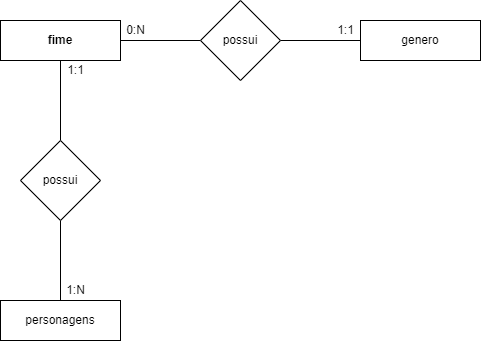

The diagram above was exported from draw.io. Its source (the exported page's mxGraphModel, read from the mxfile embedded in the PNG):
<mxGraphModel dx="780" dy="776" grid="1" gridSize="10" guides="1" tooltips="1" connect="1" arrows="1" fold="1" page="1" pageScale="1" pageWidth="827" pageHeight="1169" math="0" shadow="0">
  <root>
    <mxCell id="0" />
    <mxCell id="1" parent="0" />
    <mxCell id="k3Ef4EY3QDvbnutf6cAb-4" style="edgeStyle=orthogonalEdgeStyle;rounded=0;orthogonalLoop=1;jettySize=auto;html=1;exitX=1;exitY=0.5;exitDx=0;exitDy=0;entryX=0;entryY=0.5;entryDx=0;entryDy=0;endArrow=none;endFill=0;" edge="1" parent="1" source="k3Ef4EY3QDvbnutf6cAb-1" target="k3Ef4EY3QDvbnutf6cAb-2">
      <mxGeometry relative="1" as="geometry" />
    </mxCell>
    <mxCell id="k3Ef4EY3QDvbnutf6cAb-1" value="fime" style="rounded=0;whiteSpace=wrap;html=1;shadow=0;fontStyle=1" vertex="1" parent="1">
      <mxGeometry x="40" y="160" width="120" height="40" as="geometry" />
    </mxCell>
    <mxCell id="k3Ef4EY3QDvbnutf6cAb-5" style="edgeStyle=orthogonalEdgeStyle;rounded=0;orthogonalLoop=1;jettySize=auto;html=1;exitX=1;exitY=0.5;exitDx=0;exitDy=0;endArrow=none;endFill=0;" edge="1" parent="1" source="k3Ef4EY3QDvbnutf6cAb-2" target="k3Ef4EY3QDvbnutf6cAb-3">
      <mxGeometry relative="1" as="geometry" />
    </mxCell>
    <mxCell id="k3Ef4EY3QDvbnutf6cAb-2" value="possui" style="rhombus;whiteSpace=wrap;html=1;" vertex="1" parent="1">
      <mxGeometry x="240" y="140" width="80" height="80" as="geometry" />
    </mxCell>
    <mxCell id="k3Ef4EY3QDvbnutf6cAb-3" value="genero" style="rounded=0;whiteSpace=wrap;html=1;" vertex="1" parent="1">
      <mxGeometry x="400" y="160" width="120" height="40" as="geometry" />
    </mxCell>
    <mxCell id="k3Ef4EY3QDvbnutf6cAb-20" style="edgeStyle=orthogonalEdgeStyle;rounded=0;orthogonalLoop=1;jettySize=auto;html=1;entryX=0.5;entryY=1;entryDx=0;entryDy=0;endArrow=none;endFill=0;" edge="1" parent="1" source="k3Ef4EY3QDvbnutf6cAb-6" target="k3Ef4EY3QDvbnutf6cAb-1">
      <mxGeometry relative="1" as="geometry" />
    </mxCell>
    <mxCell id="k3Ef4EY3QDvbnutf6cAb-21" style="edgeStyle=orthogonalEdgeStyle;rounded=0;orthogonalLoop=1;jettySize=auto;html=1;entryX=0.5;entryY=0;entryDx=0;entryDy=0;endArrow=none;endFill=0;" edge="1" parent="1" source="k3Ef4EY3QDvbnutf6cAb-6" target="k3Ef4EY3QDvbnutf6cAb-12">
      <mxGeometry relative="1" as="geometry" />
    </mxCell>
    <mxCell id="k3Ef4EY3QDvbnutf6cAb-6" value="possui" style="rhombus;whiteSpace=wrap;html=1;" vertex="1" parent="1">
      <mxGeometry x="60" y="280" width="80" height="80" as="geometry" />
    </mxCell>
    <mxCell id="k3Ef4EY3QDvbnutf6cAb-12" value="personagens" style="rounded=0;whiteSpace=wrap;html=1;" vertex="1" parent="1">
      <mxGeometry x="40" y="440" width="120" height="40" as="geometry" />
    </mxCell>
    <mxCell id="k3Ef4EY3QDvbnutf6cAb-14" value="1:1" style="text;html=1;align=center;verticalAlign=middle;resizable=0;points=[];autosize=1;strokeColor=none;fillColor=none;" vertex="1" parent="1">
      <mxGeometry x="370" y="160" width="30" height="20" as="geometry" />
    </mxCell>
    <mxCell id="k3Ef4EY3QDvbnutf6cAb-15" value="0:N" style="text;html=1;align=center;verticalAlign=middle;resizable=0;points=[];autosize=1;strokeColor=none;fillColor=none;" vertex="1" parent="1">
      <mxGeometry x="160" y="160" width="30" height="20" as="geometry" />
    </mxCell>
    <mxCell id="k3Ef4EY3QDvbnutf6cAb-22" value="1:N" style="text;html=1;align=center;verticalAlign=middle;resizable=0;points=[];autosize=1;strokeColor=none;fillColor=none;" vertex="1" parent="1">
      <mxGeometry x="100" y="420" width="30" height="20" as="geometry" />
    </mxCell>
    <mxCell id="k3Ef4EY3QDvbnutf6cAb-23" value="1:1" style="text;html=1;align=center;verticalAlign=middle;resizable=0;points=[];autosize=1;strokeColor=none;fillColor=none;" vertex="1" parent="1">
      <mxGeometry x="100" y="200" width="30" height="20" as="geometry" />
    </mxCell>
  </root>
</mxGraphModel>